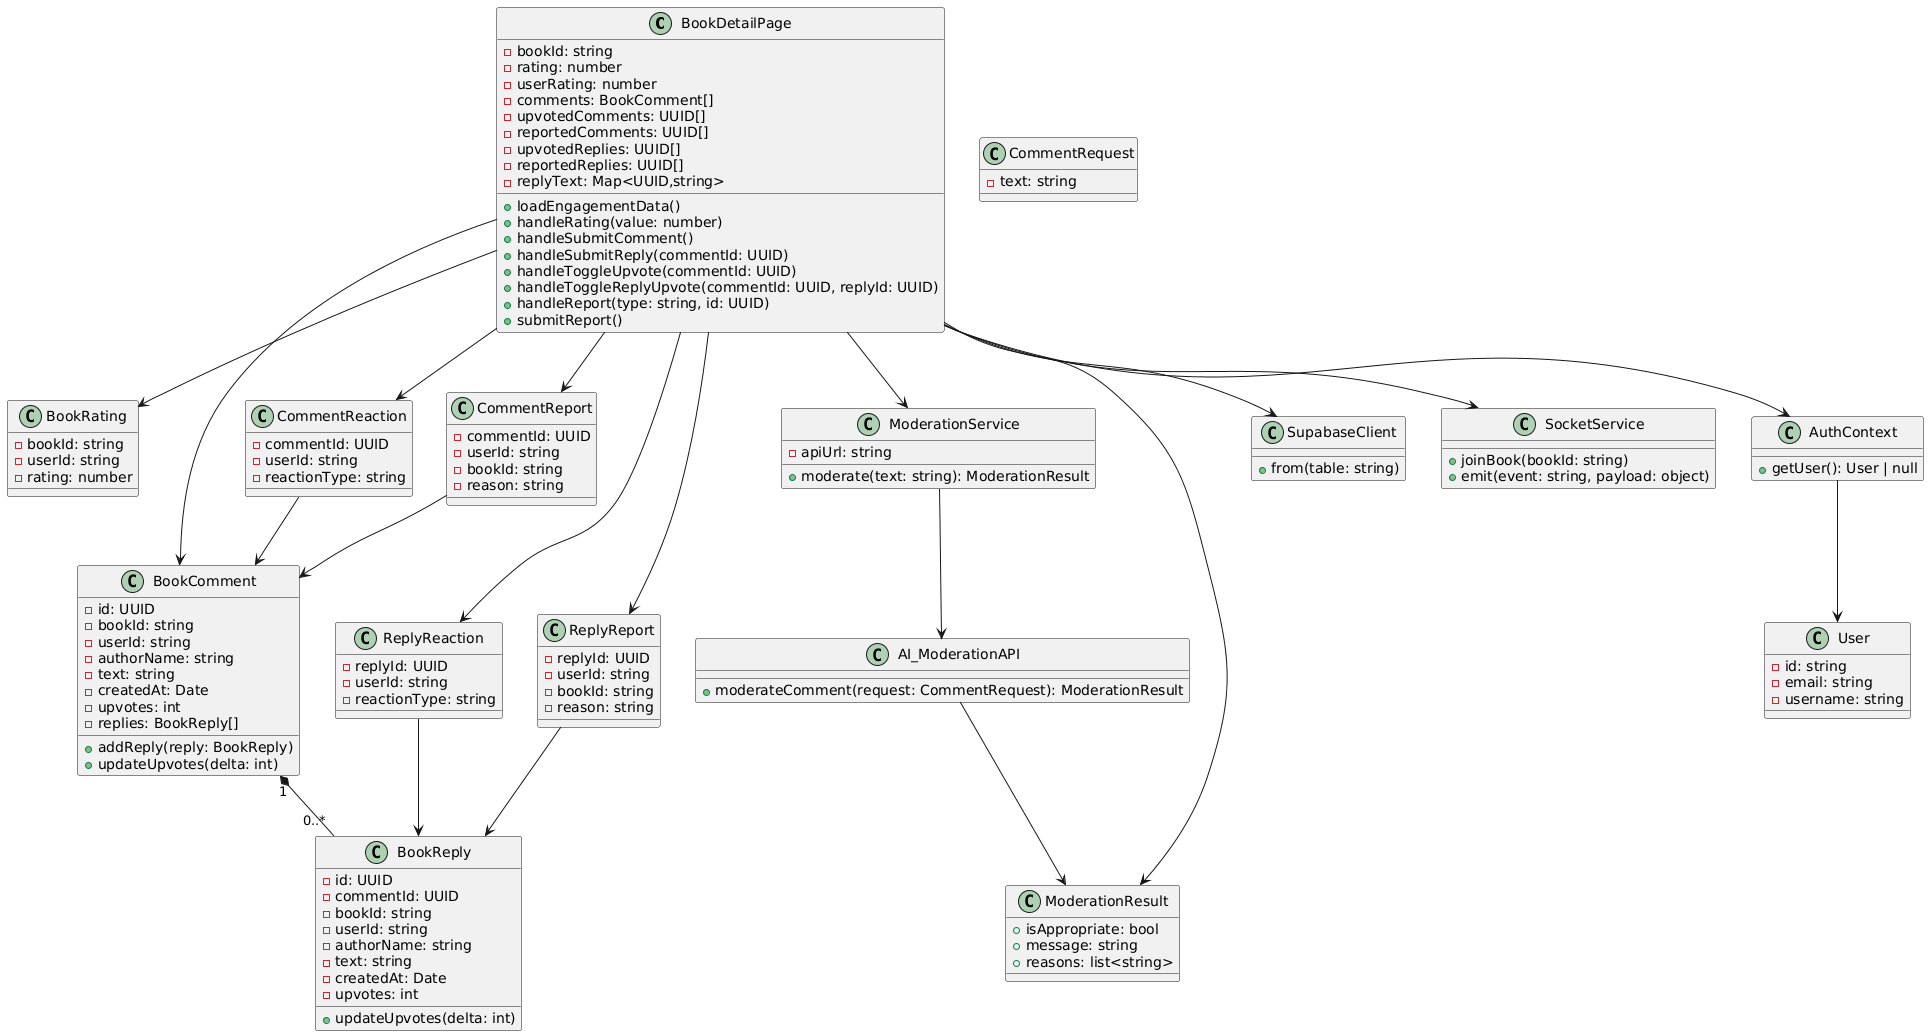

The diagram above was rendered by PlantUML. Its source (embedded in the PNG):
@startuml
class BookDetailPage {
  - bookId: string
  - rating: number
  - userRating: number
  - comments: BookComment[]
  - upvotedComments: UUID[]
  - reportedComments: UUID[]
  - upvotedReplies: UUID[]
  - reportedReplies: UUID[]
  - replyText: Map<UUID,string>
  + loadEngagementData()
  + handleRating(value: number)
  + handleSubmitComment()
  + handleSubmitReply(commentId: UUID)
  + handleToggleUpvote(commentId: UUID)
  + handleToggleReplyUpvote(commentId: UUID, replyId: UUID)
  + handleReport(type: string, id: UUID)
  + submitReport()
}
class BookRating {
  - bookId: string
  - userId: string
  - rating: number
}
class BookComment {
  - id: UUID
  - bookId: string
  - userId: string
  - authorName: string
  - text: string
  - createdAt: Date
  - upvotes: int
  - replies: BookReply[]
  + addReply(reply: BookReply)
  + updateUpvotes(delta: int)
}
class BookReply {
  - id: UUID
  - commentId: UUID
  - bookId: string
  - userId: string
  - authorName: string
  - text: string
  - createdAt: Date
  - upvotes: int
  + updateUpvotes(delta: int)
}
class CommentReaction {
  - commentId: UUID
  - userId: string
  - reactionType: string
}
class ReplyReaction {
  - replyId: UUID
  - userId: string
  - reactionType: string
}
class CommentReport {
  - commentId: UUID
  - userId: string
  - bookId: string
  - reason: string
}
class ReplyReport {
  - replyId: UUID
  - userId: string
  - bookId: string
  - reason: string
}
class ModerationService {
  - apiUrl: string
  + moderate(text: string): ModerationResult
}
class AI_ModerationAPI {
  + moderateComment(request: CommentRequest): ModerationResult
}
class CommentRequest {
  - text: string
}
class ModerationResult {
  + isAppropriate: bool
  + message: string
  + reasons: list<string>
}
class SupabaseClient {
  + from(table: string)
}
class SocketService {
  + joinBook(bookId: string)
  + emit(event: string, payload: object)
}
class AuthContext {
  + getUser(): User | null
}
class User {
  - id: string
  - email: string
  - username: string
}
BookDetailPage --> SupabaseClient
BookDetailPage --> SocketService
BookDetailPage --> ModerationService
BookDetailPage --> AuthContext
BookDetailPage --> BookRating
BookDetailPage --> BookComment
BookDetailPage --> CommentReaction
BookDetailPage --> ReplyReaction
BookDetailPage --> CommentReport
BookDetailPage --> ReplyReport
BookDetailPage --> ModerationResult
AuthContext --> User
BookComment "1" *-- "0..*" BookReply
CommentReaction --> BookComment
ReplyReaction --> BookReply
CommentReport --> BookComment
ReplyReport --> BookReply
ModerationService --> AI_ModerationAPI
AI_ModerationAPI --> ModerationResult
@enduml